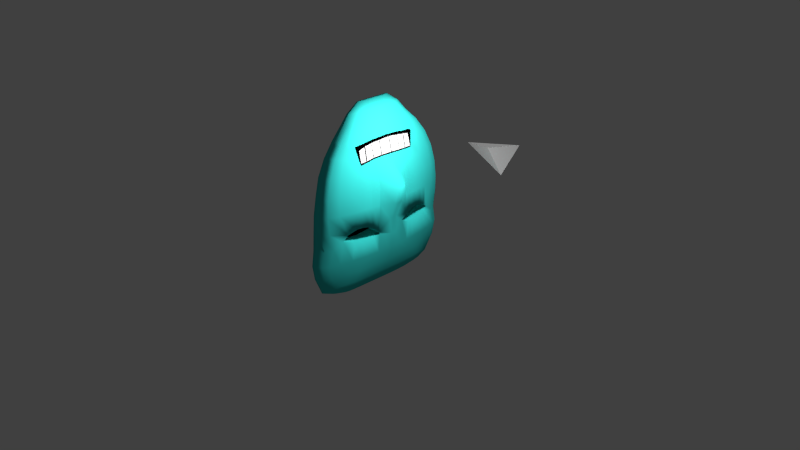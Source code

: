 # Source: mask.blend  (saved by Blender 2.69.0; exported with 4.5.12 LTS)
import bpy
from mathutils import Matrix  # noqa: F401  (used for matrix-valued properties, if any)

bpy.ops.wm.read_factory_settings(use_empty=True)
scene = bpy.context.scene
scene.name = 'Scene'

# ---- collections
col_collection_1 = bpy.data.collections.new('Collection 1'); scene.collection.children.link(col_collection_1)

# ---- materials (node trees are filled in below, after node groups)
mat_t_nder = bpy.data.materials.new('tänder')
mat_t_nder.alpha_threshold = 0.0
mat_t_nder.use_transparent_shadow = False
mat_t_nder.diffuse_color = (0.64, 0.64, 0.64, 1.0)
mat_t_nder.specular_color = (0.5, 0.5, 0.5)
mat_t_nder.roughness = 0.5
mat_t_nder.specular_intensity = 1.0
mat_t_nder.line_color = (0.0, 0.0, 0.0, 1.0)
mat_svart = bpy.data.materials.new('svart')
mat_svart.alpha_threshold = 0.0
mat_svart.use_transparent_shadow = False
mat_svart.diffuse_color = (0.0, 0.0, 0.0, 1.0)
mat_svart.specular_color = (0.5, 0.5, 0.5)
mat_svart.roughness = 0.5
mat_svart.specular_intensity = 1.0
mat_svart.line_color = (0.0, 0.0, 0.0, 1.0)
mat_hud = bpy.data.materials.new('hud')
mat_hud.alpha_threshold = 0.0
mat_hud.use_transparent_shadow = False
mat_hud.diffuse_color = (0.03795, 0.64, 0.6037, 1.0)
mat_hud.specular_color = (0.5, 0.5, 0.5)
mat_hud.roughness = 0.5
mat_hud.specular_intensity = 1.0
mat_hud.line_color = (0.0, 0.0, 0.0, 1.0)
mat_svart_none = bpy.data.materials.new('svart_NONE')
mat_svart_none.alpha_threshold = 0.0
mat_svart_none.use_transparent_shadow = False
mat_svart_none.diffuse_color = (0.0, 0.0, 0.0, 1.0)
mat_svart_none.specular_color = (0.5, 0.5, 0.5)
mat_svart_none.roughness = 0.5
mat_svart_none.specular_intensity = 1.0
mat_svart_none.line_color = (0.0, 0.0, 0.0, 1.0)
mat_teeth = bpy.data.materials.new('Teeth')
mat_teeth.alpha_threshold = 0.0
mat_teeth.use_transparent_shadow = False
mat_teeth.roughness = 0.5
mat_teeth.line_color = (0.0, 0.0, 0.0, 1.0)

# ---- material node trees

# ---- world
world_world = bpy.data.worlds.new('World'); scene.world = world_world
world_world.color = (0.05088, 0.05088, 0.05088)
world_world.use_sun_shadow = False
world_world.sun_shadow_jitter_overblur = 0.0
world_world.cycles.sampling_method = 'MANUAL'
world_world.cycles.sample_map_resolution = 256

# ---- cameras
cam_camera = bpy.data.cameras.new('Camera')
cam_camera.clip_end = 100.0
cam_camera.lens = 35.0
cam_camera.sensor_width = 32.0
cam_camera.sensor_height = 18.0
cam_camera.ortho_scale = 7.314
cam_camera.dof.focus_distance = 0.0
cam_camera.dof.aperture_fstop = 128.0

# ---- lights
light_lamp_001 = bpy.data.lights.new('Lamp.001', 'POINT')
light_lamp_001.transmission_factor = 0.0
light_lamp_001.cutoff_distance = 30.0
light_lamp_001.energy = 100.0
light_lamp_001.shadow_buffer_clip_start = 1.001
light_lamp_001.shadow_soft_size = 0.1
light_lamp_001.shadow_maximum_resolution = 0.006
light_lamp_001.use_absolute_resolution = True
light_lamp_001.cycles.use_multiple_importance_sampling = False
light_lamp = bpy.data.lights.new('Lamp', 'POINT')
light_lamp.transmission_factor = 0.0
light_lamp.cutoff_distance = 30.0
light_lamp.energy = 100.0
light_lamp.shadow_buffer_clip_start = 1.001
light_lamp.shadow_soft_size = 0.1
light_lamp.shadow_maximum_resolution = 0.006
light_lamp.use_absolute_resolution = True
light_lamp.cycles.use_multiple_importance_sampling = False

# ---- meshes
me_cone = bpy.data.meshes.new('Cone')
me_cone.from_pydata([(0.1246, 0.9508, -1.149), (0.0, 0.0, 1.0), (0.866, -0.5, -1.0), (-0.3576, 0.04316, -0.4159)], [], [(2, 1, 3), (0, 1, 2), (3, 1, 0), (0, 2, 3)])
_uv = me_cone.uv_layers.new(name='UVMap')
_uv.uv.foreach_set('vector', [0.0, 0.0, 1.0, 0.0, 1.0, 1.0, 0.0, 0.0, 1.0, 0.0, 1.0, 1.0, 0.0, 0.0, 1.0, 0.0, 1.0, 1.0, 0.0, 0.0, 1.0, 0.0, 1.0, 1.0])
me_cone.materials.append(mat_t_nder)
me_cone.use_remesh_preserve_volume = False
me_cone.use_remesh_preserve_attributes = False
me_cone.use_mirror_vertex_groups = False
me_cone.update()
me_sphere = bpy.data.meshes.new('Sphere')
me_sphere.from_pydata([(-0.0492, 0.362, -6.208e-08), (-0.04826, 0.28, -0.1951), (-0.2018, 0.2749, -0.2256), (-0.1758, 0.2879, -7e-08), (-0.04546, 0.2626, -0.3827), (-0.04543, 0.2363, -0.5556), (-0.1623, 0.233, -0.5557), (-0.146, 0.2589, -0.2872), (-0.05152, 0.201, -0.7121), (-0.03347, 0.1579, -0.8446), (-0.2293, 0.1557, -0.8475), (-0.2069, 0.1982, -0.7136), (-0.01059, 0.05544, 1.03), (-0.01988, 0.1088, 0.9582), (-0.071, 0.1072, 0.9579), (-0.03784, 0.05467, 1.03), (0.01066, 0.1088, -0.9412), (0.0581, 0.05544, -0.999), (-0.03453, 0.05467, -1.001), (-0.1616, 0.1072, -0.9445), (-0.02473, 0.157, 0.8275), (-0.0354, 0.1997, 0.6899), (-0.1374, 0.1966, 0.6833), (-0.09484, 0.1547, 0.8269), (-0.04085, 0.2392, 0.4941), (-0.04922, 0.2757, 0.3679), (-0.1713, 0.2606, 0.3661), (-0.1494, 0.2356, 0.4863), (-0.04826, 0.4179, 0.1951), (-0.1724, 0.2909, 0.1951), (-0.3191, 0.1512, -0.8483), (-0.265, 0.1041, -0.9463), (-0.3685, 0.101, -0.9481), (-0.4089, 0.1467, -0.8491), (-0.1054, 0.1041, 0.9572), (-0.146, 0.1502, 0.8256), (-0.1971, 0.1457, 0.8243), (-0.1397, 0.101, 0.9566), (-0.2487, 0.2528, 0.3661), (-0.2553, 0.2669, 0.1951), (-0.3381, 0.2589, 0.1951), (-0.3261, 0.245, 0.3661), (-0.2603, 0.2721, -8.039e-08), (-0.2613, 0.2669, -0.1967), (-0.3392, 0.2589, -0.1787), (-0.3448, 0.264, -9.192e-08), (-0.2448, 0.2514, -0.3385), (-0.243, 0.2262, -0.5558), (-0.3237, 0.2195, -0.5558), (-0.3185, 0.2439, -0.3527), (-0.2862, 0.1924, -0.7142), (-0.3655, 0.1867, -0.7148), (-0.05603, 0.05309, 1.03), (-0.07421, 0.0515, 1.03), (-0.1006, 0.05309, -1.002), (-0.1668, 0.0515, -1.004), (-0.2352, 0.1902, 0.668), (-0.3161, 0.1837, 0.6612), (-0.2345, 0.228, 0.482), (-0.3112, 0.2204, 0.4768), (0.3136, 0.2589, -0.2082), (0.3889, 0.2544, -0.1924), (0.3889, 0.07568, -0.1924), (0.3136, 0.08022, -0.2082), (-0.4593, 0.1393, -0.8481), (-0.427, 0.09597, -0.9482), (-0.4856, 0.09092, -0.9484), (-0.5096, 0.132, -0.8471), (-0.1703, 0.09597, 0.9553), (-0.2423, 0.1383, 0.8215), (-0.2875, 0.1309, 0.8187), (-0.201, 0.09092, 0.9541), (-0.3286, 0.2062, 0.5106), (-0.3263, 0.2088, 0.4989), (-0.4129, 0.1971, 0.5342), (-0.412, 0.1948, 0.5451), (-0.3824, 0.2322, 0.3783), (-0.4145, 0.246, 0.1951), (-0.4909, 0.233, 0.1951), (-0.4386, 0.2195, 0.3905), (-0.4226, 0.2508, -1.017e-07), (-0.4145, 0.246, -0.1891), (-0.4849, 0.233, -0.2169), (-0.5005, 0.2376, -1.114e-07), (-0.3916, 0.2317, -0.3516), (-0.4044, 0.2085, -0.5557), (-0.485, 0.1975, -0.5556), (-0.4555, 0.2195, -0.3434), (-0.4252, 0.1773, -0.7133), (-0.4849, 0.168, -0.7119), (-0.09098, 0.04892, 1.03), (-0.1077, 0.04635, 1.03), (-0.2252, 0.04892, -1.005), (-0.2836, 0.04635, -1.006), (-0.351, 0.1748, 0.6494), (-0.4001, 0.1658, 0.6809), (0.1684, 0.2589, -0.3369), (0.1855, 0.2749, -0.3031), (0.1855, 0.09617, -0.3031), (0.1684, 0.08022, -0.3369), (-0.5439, 0.07732, -0.9475), (-0.5733, 0.1122, -0.8535), (-0.3419, 0.1122, 0.8261), (-0.2497, 0.07732, 0.9493), (-0.5264, 0.168, 0.5567), (-0.5204, 0.1661, 0.5678), (-0.6248, 0.1982, 0.1951), (-0.5885, 0.1867, 0.3827), (-0.5593, 0.1982, -0.2824), (-0.637, 0.202, -1.267e-07), (-0.6278, 0.168, -0.5556), (-0.5285, 0.1867, -0.314), (-0.5932, 0.1429, -0.7079), (-0.1374, 0.03942, 1.03), (-0.3734, 0.03942, -1.008), (-0.446, 0.1429, 0.7059), (0.479, 0.2195, -0.3412), (0.3858, 0.2396, -0.3603), (0.3858, 0.06092, -0.3603), (0.479, 0.04081, -0.3412), (-0.583, 0.06075, -0.9546), (-0.6221, 0.08819, -0.8787), (-0.3749, 0.08819, 0.8311), (-0.2848, 0.06075, 0.9441), (-0.6095, 0.132, 0.5556), (-0.6016, 0.1305, 0.5668), (-0.73, 0.1557, 0.1951), (-0.6849, 0.1467, 0.3827), (-0.7347, 0.1557, -0.1951), (-0.7467, 0.1587, -1.367e-07), (-0.7337, 0.132, -0.5556), (-0.6921, 0.1467, -0.3827), (-0.7024, 0.1122, -0.7207), (-0.1617, 0.03097, 1.03), (-0.4345, 0.03097, -1.009), (-0.5032, 0.1122, 0.7071), (-0.6065, 0.04184, -0.9636), (-0.6712, 0.06075, -0.9101), (-0.3963, 0.06075, 0.8315), (-0.3093, 0.04184, 0.9395), (-0.6353, 0.09092, 0.5556), (-0.6269, 0.0899, 0.5668), (-0.7672, 0.1072, 0.1951), (-0.718, 0.101, 0.3827), (-0.7931, 0.1072, -0.1951), (-0.7947, 0.1093, -1.365e-07), (-0.8035, 0.09092, -0.5556), (-0.769, 0.101, -0.3827), (-0.7783, 0.07732, -0.7228), (-0.1794, 0.02133, 1.03), (-0.4718, 0.02133, -1.009), (-0.523, 0.07732, 0.7071), (-0.6191, 0.02133, -0.9699), (-0.7076, 0.03097, -0.9313), (-0.4109, 0.03097, 0.8315), (-0.3241, 0.02133, 0.9369), (-0.6383, 0.04635, 0.5556), (-0.6301, 0.04583, 0.5668), (-0.7673, 0.05467, 0.1951), (-0.721, 0.0515, 0.3827), (-0.8123, 0.05467, -0.1951), (-0.8016, 0.05574, -1.294e-07), (-0.8434, 0.04635, -0.5556), (-0.8158, 0.0515, -0.3827), (-0.8185, 0.03942, -0.718), (-0.19, 0.01088, 1.03), (-0.4912, 0.01087, -1.009), (-0.5282, 0.03942, 0.7071), (-0.6231, -2.409e-07, -0.9721), (-0.721, -2.505e-07, -0.9377), (-0.4196, 6.219e-08, 0.8315), (-0.3312, 9.124e-08, 0.9354), (-0.6368, -1.226e-08, 0.5556), (-0.6287, -9.346e-09, 0.5668), (-0.7628, -8.572e-08, 0.1951), (-0.7188, -5.075e-08, 0.3827), (-0.8163, -1.527e-07, -0.1951), (-0.7996, -1.207e-07, -1.207e-07), (-0.8567, -2.133e-07, -0.5556), (-0.8304, -1.832e-07, -0.3827), (-0.8311, -2.336e-07, -0.7161), (-0.1936, 1.262e-07, 1.03), (-0.4972, -2.274e-07, -1.009), (-0.5284, 2.699e-08, 0.7071), (0.09411, 0.05574, -0.9983), (0.1019, 0.05567, -0.9983), (0.2051, 0.05467, -0.9978), (0.2466, 0.05309, -0.9989), (0.288, 0.0515, -0.9999), (0.2997, 0.0506, -1.0), (0.3549, 0.04635, -1.002), (0.4097, 0.03942, -1.004), (0.4506, 0.03097, -1.005), (0.4778, 0.02133, -1.005), (0.4929, 0.01087, -1.005), (0.4973, -7.669e-08, -1.005), (0.06023, 0.05546, -0.9989), (-0.03889, 0.05458, 1.03), (-0.05454, 0.05322, 1.03), (0.1936, 1.847e-07, 1.03), (0.19, 0.01088, 1.03), (0.1794, 0.02133, 1.03), (0.1617, 0.03097, 1.03), (0.1374, 0.03942, 1.03), (0.1077, 0.04635, 1.03), (0.08009, 0.0506, 1.03), (0.07421, 0.0515, 1.03), (0.05865, 0.05286, 1.03), (0.05603, 0.05309, 1.03), (0.03909, 0.05456, 1.03), (0.03784, 0.05467, 1.03), (0.002647, 0.05567, 1.03), (-1.639e-07, 0.05574, 1.03), (-0.009966, 0.05546, 1.03), (-0.5465, 2.044e-08, 0.6818), (0.5466, 1.855e-07, 0.6818), (0.5285, 1.866e-07, 0.7071), (0.4191, 1.888e-07, 0.8315), (0.3308, 1.912e-07, 0.9355), (0.7531, -2.417e-08, -0.9132), (0.6303, -5.013e-08, -0.9623), (0.6263, 0.02133, -0.961), (0.7376, 0.03097, -0.9083), (0.4119, 0.03097, 0.8315), (0.3232, 0.02133, 0.9371), (0.6287, 1.805e-07, 0.5668), (0.6367, 1.8e-07, 0.5556), (0.6383, 0.04635, 0.5556), (0.6301, 0.04583, 0.5668), (0.7187, 1.663e-07, 0.3827), (0.7627, 1.446e-07, 0.1951), (0.7672, 0.05467, 0.1951), (0.7209, 0.0515, 0.3827), (0.7995, 1.207e-07, 1.207e-07), (0.8162, 9.378e-08, -0.1951), (0.8122, 0.05467, -0.1951), (0.8015, 0.05574, 1.126e-07), (0.8303, 6.76e-08, -0.3827), (0.8567, 4.547e-08, -0.5556), (0.8434, 0.04635, -0.5556), (0.8158, 0.0515, -0.3827), (0.8338, 1.81e-08, -0.7139), (0.8218, 0.03942, -0.7155), (0.5283, 0.03942, 0.7071), (0.6121, 0.04184, -0.9567), (0.6942, 0.06075, -0.8922), (0.3986, 0.06075, 0.8315), (0.3085, 0.04184, 0.9397), (0.6352, 0.09092, 0.5556), (0.6269, 0.08991, 0.5668), (0.7672, 0.1072, 0.1951), (0.7179, 0.101, 0.3827), (0.7931, 0.1072, -0.1951), (0.7946, 0.1093, 1.035e-07), (0.8035, 0.09092, -0.5556), (0.769, 0.101, -0.3827), (0.7832, 0.07732, -0.7193), (0.5231, 0.07732, 0.7071), (0.5861, 0.06075, -0.9505), (0.635, 0.08819, -0.8689), (0.3788, 0.08819, 0.8312), (0.2848, 0.06075, 0.9441), (0.6095, 0.132, 0.5556), (0.6016, 0.1305, 0.5668), (0.73, 0.1557, 0.1951), (0.6849, 0.1467, 0.3827), (0.7347, 0.1557, -0.1951), (0.7467, 0.1587, 8.877e-08), (0.7337, 0.132, -0.5556), (0.6921, 0.1467, -0.3827), (0.7069, 0.1122, -0.718), (0.5029, 0.1122, 0.7071), (0.5452, 0.07732, -0.9452), (0.578, 0.1122, -0.8505), (0.3491, 0.112, 0.8265), (0.2497, 0.07732, 0.9493), (0.5297, 0.168, 0.5555), (0.5244, 0.1661, 0.5666), (0.6248, 0.1982, 0.1951), (0.5885, 0.1867, 0.3827), (0.5337, 0.1982, -0.2442), (0.637, 0.202, 6.568e-08), (0.6278, 0.168, -0.5556), (0.5934, 0.1867, -0.3041), (0.5935, 0.1429, -0.7078), (0.4584, 0.1427, 0.7056), (0.4882, 0.09092, -0.9459), (0.5121, 0.132, -0.8456), (0.2998, 0.1307, 0.8204), (0.201, 0.09092, 0.9541), (0.4457, 0.1969, 0.5233), (0.4451, 0.1946, 0.5353), (0.4909, 0.233, 0.1951), (0.4642, 0.2195, 0.3795), (0.4413, 0.233, -0.1995), (0.5005, 0.2376, 3.97e-08), (0.485, 0.1975, -0.5556), (0.4866, 0.168, -0.7115), (0.4367, 0.1654, 0.6843), (0.3152, 0.2439, -0.3631), (0.2437, 0.2514, -0.35), (0.2437, 0.07271, -0.35), (0.3152, 0.0652, -0.363), (0.4306, 0.1441, -0.8472), (0.4107, 0.09925, -0.945), (0.3942, 0.101, -0.9448), (0.4132, 0.1467, -0.8475), (0.1504, 0.09925, 0.9561), (0.2208, 0.1433, 0.8243), (0.2039, 0.1459, 0.8251), (0.1397, 0.101, 0.9566), (0.3587, 0.2406, 0.3636), (0.3649, 0.2544, 0.1951), (0.3381, 0.2589, 0.1951), (0.3363, 0.2451, 0.3602), (0.3721, 0.2593, 1.702e-08), (0.3448, 0.264, 1.22e-08), (0.3526, 0.2156, -0.5558), (0.3244, 0.2195, -0.5558), (0.3895, 0.1834, -0.7138), (0.3688, 0.1867, -0.7142), (0.3936, 0.1805, 0.6616), (0.3845, 0.1837, 0.6567), (0.3589, 0.2163, 0.4772), (0.3513, 0.2204, 0.4612), (0.3386, 0.1512, -0.8463), (0.3292, 0.1041, -0.9428), (0.2643, 0.1072, -0.9409), (0.264, 0.1557, -0.845), (0.07335, 0.107, 0.9578), (0.106, 0.1545, 0.8266), (0.1026, 0.1548, 0.8266), (0.071, 0.1072, 0.9579), (0.1751, 0.2602, 0.3687), (0.1781, 0.2892, 0.1951), (0.1724, 0.2909, 0.1951), (0.1694, 0.2607, 0.369), (0.1815, 0.2868, -1.589e-08), (0.1891, 0.2743, -0.2995), (0.1758, 0.2879, -1.693e-08), (0.2437, 0.2262, -0.5558), (0.163, 0.233, -0.5558), (0.2899, 0.1924, -0.7138), (0.211, 0.1982, -0.7133), (0.1907, 0.1962, 0.6827), (0.1839, 0.1966, 0.6836), (0.2002, 0.235, 0.4914), (0.1945, 0.2356, 0.4926), (0.05817, 0.1585, -0.8436), (0.09069, 0.1092, -0.94), (0.07764, 0.1093, -0.94), (0.04269, 0.1587, -0.8435), (0.004966, 0.1092, 0.9583), (0.009532, 0.1576, 0.8277), (0.002536, 0.1578, 0.8278), (-1.612e-07, 0.1093, 0.9584), (0.06248, 0.2795, 0.3686), (0.03911, 0.4198, 0.1951), (-9.46e-08, 0.4314, 0.1951), (-0.001742, 0.281, 0.3686), (0.04467, 0.364, -4.821e-08), (0.04223, 0.282, -0.2026), (-1.321e-08, 0.2826, -0.1951), (-5.582e-08, 0.3697, -5.582e-08), (0.01178, 0.2636, -0.3795), (0.0114, 0.2373, -0.5556), (4.802e-08, 0.2376, -0.5556), (1.792e-08, 0.264, -0.3827), (0.02302, 0.2018, -0.7116), (0.00888, 0.202, -0.7115), (0.01853, 0.2006, 0.6916), (0.0061, 0.2009, 0.6922), (0.1012, 0.2403, 0.4965), (0.09423, 0.2407, 0.4968), (0.4703, 0.1469, 0.6805), (0.4382, 0.1707, 0.6574), (0.5207, 0.1155, 0.6818), (0.5418, 0.07959, 0.6818), (0.5467, 0.04057, 0.6818), (-0.5466, 0.04057, 0.6818), (-0.5417, 0.07959, 0.6818), (-0.5209, 0.1155, 0.6818), (-0.4594, 0.1471, 0.681), (-0.4022, 0.1711, 0.6565), (-0.353, 0.1805, 0.6296), (0.4413, 0.05433, -0.1995), (-0.2485, 0.2688, 0.1951), (-0.2533, 0.2734, -7.953e-08), (-0.2276, 0.2286, 0.4824), (-0.2423, 0.2535, 0.3661), (-0.1418, 0.1506, 0.8257), (-0.2272, 0.1907, 0.6692), (-0.1025, 0.1044, 0.9573), (-0.2564, 0.2675, -0.1991), (-0.0464, 0.276, 0.3679), (-0.0454, 0.4193, 0.1951), (-0.0187, 0.1088, 0.9582), (-0.02311, 0.157, 0.8275), (-0.02895, 0.1579, -0.8445), (0.01463, 0.1088, -0.9412), (-0.04273, 0.2364, -0.5556), (-0.04794, 0.201, -0.712), (-0.0454, 0.2802, -0.1951), (-0.04276, 0.2626, -0.3827), (-0.04629, 0.3628, -6.177e-08), (-0.03284, 0.2393, 0.4943), (-0.03294, 0.1998, 0.6901), (0.2497, 0.2657, -0.2451), (0.2497, 0.08705, -0.2451), (0.2672, 0.2657, 0.1951), (0.2724, 0.2709, 2.253e-10), (0.2603, 0.2721, -1.789e-09), (0.2553, 0.2669, 0.1951), (0.2886, 0.2269, 0.4734), (0.2649, 0.2518, 0.364), (0.2529, 0.2529, 0.3646), (0.2781, 0.228, 0.4755), (0.1606, 0.1497, 0.8258), (0.2986, 0.1892, 0.6682), (0.2842, 0.1902, 0.6702), (0.1532, 0.1504, 0.8259), (0.1103, 0.1037, 0.9571), (0.1054, 0.1041, 0.9572), (0.2389, 0.2669, -0.2513), (0.5934, 0.007977, -0.3041), (0.3672, 0.2137, 0.5027), (0.3916, 0.1865, 0.6332), (0.2389, 0.0882, -0.2513), (0.1891, 0.09562, -0.2995), (0.5337, 0.01947, -0.2442), (-0.4555, 0.03741, -0.3434), (-0.3916, 0.04961, -0.3516), (-0.3392, 0.07683, -0.1787), (-0.4145, 0.06388, -0.1891), (-0.3185, 0.06181, -0.3527), (-0.2448, 0.06932, -0.3385), (-0.2052, 0.2744, -0.224), (-0.2018, 0.09278, -0.2256), (-0.2052, 0.09232, -0.224), (-0.5285, 0.004585, -0.314), (-0.4849, 0.05093, -0.2169), (-0.5593, 0.01608, -0.2824), (-0.146, 0.07683, -0.2872), (-0.2613, 0.0848, -0.1967), (-0.2564, 0.08546, -0.1991), (-0.07297, 0.1071, 0.9578), (-0.09777, 0.1545, 0.8268), (-0.1758, 0.2602, 0.3661), (-0.1771, 0.2895, 0.1951), (-0.1806, 0.287, -7.06e-08), (-0.143, 0.1962, 0.6824), (-0.1542, 0.2351, 0.4861), (-0.2351, 0.1965, 0.637), (-0.2346, 0.2252, 0.4959), (-0.3106, 0.2177, 0.4899), (-0.3038, 0.1899, 0.6235), (-0.03254, 0.2063, 0.6648), (-0.04011, 0.2363, 0.5094), (-0.148, 0.2327, 0.5011), (-0.1344, 0.2031, 0.6523), (-0.1402, 0.2027, 0.6514), (-0.153, 0.2322, 0.5008), (-0.2275, 0.2258, 0.4963), (-0.2269, 0.197, 0.6382), (0.09545, 0.2076, 0.6595), (0.09434, 0.2377, 0.5113), (-0.03214, 0.2364, 0.5095), (-0.02495, 0.2064, 0.6645), (0.199, 0.2031, 0.6517), (0.1949, 0.2327, 0.5068), (0.1014, 0.2374, 0.511), (0.1027, 0.2073, 0.659), (0.2737, 0.1965, 0.6358), (0.2777, 0.2252, 0.4898), (0.2006, 0.2321, 0.5056), (0.2041, 0.2026, 0.6506), (0.3474, 0.1899, 0.6085), (0.3484, 0.2177, 0.4821), (0.2879, 0.2241, 0.4887), (0.2843, 0.1955, 0.6319)], [], [(0, 1, 2, 3), (4, 5, 6, 7), (8, 9, 10, 11), (12, 13, 14, 15), (16, 17, 18, 19), (20, 21, 22, 23), (24, 25, 26, 27), (28, 0, 3, 29), (1, 4, 7, 2), (5, 8, 11, 6), (9, 16, 19, 10), (13, 20, 23, 14), (25, 28, 29, 26), (30, 31, 32, 33), (34, 35, 36, 37), (38, 39, 40, 41), (42, 43, 44, 45), (46, 47, 48, 49), (50, 30, 33, 51), (52, 34, 37, 53), (31, 54, 55, 32), (35, 56, 57, 36), (58, 38, 41, 59), (39, 42, 45, 40), (60, 61, 62, 63), (47, 50, 51, 48), (64, 65, 66, 67), (68, 69, 70, 71), (72, 73, 74, 75), (76, 77, 78, 79), (80, 81, 82, 83), (84, 85, 86, 87), (88, 64, 67, 89), (90, 68, 71, 91), (65, 92, 93, 66), (69, 94, 95, 70), (73, 76, 79, 74), (77, 80, 83, 78), (96, 97, 98, 99), (85, 88, 89, 86), (67, 66, 100, 101), (71, 70, 102, 103), (75, 74, 104, 105), (79, 78, 106, 107), (83, 82, 108, 109), (87, 86, 110, 111), (89, 67, 101, 112), (91, 71, 103, 113), (66, 93, 114, 100), (70, 95, 115, 102), (74, 79, 107, 104), (78, 83, 109, 106), (116, 117, 118, 119), (86, 89, 112, 110), (101, 100, 120, 121), (103, 102, 122, 123), (105, 104, 124, 125), (107, 106, 126, 127), (109, 108, 128, 129), (111, 110, 130, 131), (112, 101, 121, 132), (113, 103, 123, 133), (100, 114, 134, 120), (102, 115, 135, 122), (104, 107, 127, 124), (106, 109, 129, 126), (108, 111, 131, 128), (110, 112, 132, 130), (121, 120, 136, 137), (123, 122, 138, 139), (125, 124, 140, 141), (127, 126, 142, 143), (129, 128, 144, 145), (131, 130, 146, 147), (132, 121, 137, 148), (133, 123, 139, 149), (120, 134, 150, 136), (122, 135, 151, 138), (124, 127, 143, 140), (126, 129, 145, 142), (128, 131, 147, 144), (130, 132, 148, 146), (137, 136, 152, 153), (139, 138, 154, 155), (141, 140, 156, 157), (143, 142, 158, 159), (145, 144, 160, 161), (147, 146, 162, 163), (148, 137, 153, 164), (149, 139, 155, 165), (136, 150, 166, 152), (138, 151, 167, 154), (140, 143, 159, 156), (142, 145, 161, 158), (144, 147, 163, 160), (146, 148, 164, 162), (153, 152, 168, 169), (155, 154, 170, 171), (157, 156, 172, 173), (159, 158, 174, 175), (161, 160, 176, 177), (163, 162, 178, 179), (164, 153, 169, 180), (165, 155, 171, 181), (152, 166, 182, 168), (154, 167, 183, 170), (156, 159, 175, 172), (158, 161, 177, 174), (160, 163, 179, 176), (162, 164, 180, 178), (184, 185, 186, 187, 188, 189, 190, 191, 192, 193, 194, 195, 182, 166, 150, 134, 114, 93, 92, 55, 54, 18, 17, 196), (15, 197, 198, 52, 53, 90, 91, 113, 133, 149, 165, 181, 199, 200, 201, 202, 203, 204, 205, 206, 207, 208, 209, 210, 211, 212, 213, 12), (214, 215, 216, 217, 218, 199, 181, 171, 170, 183), (219, 220, 221, 222), (218, 217, 223, 224), (225, 226, 227, 228), (229, 230, 231, 232), (233, 234, 235, 236), (237, 238, 239, 240), (241, 219, 222, 242), (199, 218, 224, 200), (220, 195, 194, 221), (217, 216, 243, 223), (226, 229, 232, 227), (230, 233, 236, 231), (234, 237, 240, 235), (238, 241, 242, 239), (222, 221, 244, 245), (224, 223, 246, 247), (228, 227, 248, 249), (232, 231, 250, 251), (236, 235, 252, 253), (240, 239, 254, 255), (242, 222, 245, 256), (200, 224, 247, 201), (221, 194, 193, 244), (223, 243, 257, 246), (227, 232, 251, 248), (231, 236, 253, 250), (235, 240, 255, 252), (239, 242, 256, 254), (245, 244, 258, 259), (247, 246, 260, 261), (249, 248, 262, 263), (251, 250, 264, 265), (253, 252, 266, 267), (255, 254, 268, 269), (256, 245, 259, 270), (201, 247, 261, 202), (244, 193, 192, 258), (246, 257, 271, 260), (248, 251, 265, 262), (250, 253, 267, 264), (252, 255, 269, 266), (254, 256, 270, 268), (259, 258, 272, 273), (261, 260, 274, 275), (263, 262, 276, 277), (265, 264, 278, 279), (267, 266, 280, 281), (269, 268, 282, 283), (270, 259, 273, 284), (202, 261, 275, 203), (258, 192, 191, 272), (260, 271, 285, 274), (262, 265, 279, 276), (264, 267, 281, 278), (266, 269, 283, 280), (268, 270, 284, 282), (273, 272, 286, 287), (275, 274, 288, 289), (277, 276, 290, 291), (279, 278, 292, 293), (281, 280, 294, 295), (283, 282, 296, 116), (284, 273, 287, 297), (203, 275, 289, 204), (272, 191, 190, 286), (274, 285, 298, 288), (276, 279, 293, 290), (278, 281, 295, 292), (299, 300, 301, 302), (282, 284, 297, 296), (303, 304, 305, 306), (307, 308, 309, 310), (311, 312, 313, 314), (315, 61, 60, 316), (117, 317, 318, 299), (319, 303, 306, 320), (205, 307, 310, 206), (304, 189, 188, 305), (308, 321, 322, 309), (323, 311, 314, 324), (312, 315, 316, 313), (300, 96, 99, 301), (317, 319, 320, 318), (325, 326, 327, 328), (329, 330, 331, 332), (333, 334, 335, 336), (337, 338, 97, 339), (300, 340, 341, 96), (342, 325, 328, 343), (209, 329, 332, 210), (326, 187, 186, 327), (330, 344, 345, 331), (346, 333, 336, 347), (334, 337, 339, 335), (117, 299, 302, 118), (340, 342, 343, 341), (348, 349, 350, 351), (352, 353, 354, 355), (356, 357, 358, 359), (360, 361, 362, 363), (364, 365, 366, 367), (368, 348, 351, 369), (211, 352, 355, 212), (349, 185, 184, 350), (353, 370, 371, 354), (372, 356, 359, 373), (357, 360, 363, 358), (361, 364, 367, 362), (365, 368, 369, 366), (285, 374, 375, 298), (271, 376, 374, 285), (257, 377, 376, 271), (243, 378, 377, 257), (216, 215, 378, 243), (173, 225, 215, 214), (167, 379, 214, 183), (151, 380, 379, 167), (135, 381, 380, 151), (115, 382, 381, 135), (95, 383, 382, 115), (94, 384, 383, 95), (6, 11, 50, 47), (61, 294, 385, 62), (386, 387, 42, 39), (388, 389, 38, 58), (390, 391, 56, 35), (19, 18, 54, 31), (198, 392, 34, 52), (11, 10, 30, 50), (7, 6, 47, 46), (387, 393, 43, 42), (389, 386, 39, 38), (392, 390, 35, 34), (10, 19, 31, 30), (394, 395, 28, 25), (396, 397, 20, 13), (398, 399, 16, 9), (400, 401, 8, 5), (402, 403, 4, 1), (395, 404, 0, 28), (405, 394, 25, 24), (397, 406, 21, 20), (399, 196, 17, 16), (213, 396, 13, 12), (401, 398, 9, 8), (403, 400, 5, 4), (404, 402, 1, 0), (318, 320, 342, 340), (407, 60, 63, 408), (409, 410, 411, 412), (413, 414, 415, 416), (417, 418, 419, 420), (305, 188, 187, 326), (207, 421, 422, 208), (320, 306, 325, 342), (299, 318, 340, 300), (410, 407, 423, 411), (414, 409, 412, 415), (421, 417, 420, 422), (306, 305, 326, 325), (48, 51, 88, 85), (283, 116, 119, 424), (40, 45, 80, 77), (59, 41, 76, 73), (36, 57, 94, 69), (32, 55, 92, 65), (53, 37, 68, 90), (51, 33, 64, 88), (49, 48, 85, 84), (45, 44, 81, 80), (41, 40, 77, 76), (37, 36, 69, 68), (33, 32, 65, 64), (374, 277, 291, 375), (376, 263, 277, 374), (377, 249, 263, 376), (378, 228, 249, 377), (215, 225, 228, 378), (379, 157, 173, 214), (380, 141, 157, 379), (381, 125, 141, 380), (382, 105, 125, 381), (383, 75, 105, 382), (384, 72, 75, 383), (375, 291, 425, 426), (298, 375, 426, 321), (296, 297, 319, 317), (338, 423, 427, 428), (292, 295, 315, 312), (290, 293, 311, 323), (288, 298, 321, 308), (286, 190, 189, 304), (204, 289, 307, 205), (297, 287, 303, 319), (116, 296, 317, 117), (295, 294, 61, 315), (293, 292, 312, 311), (291, 290, 323, 425), (289, 288, 308, 307), (287, 286, 304, 303), (294, 280, 429, 385), (280, 283, 424, 429), (84, 87, 430, 431), (81, 44, 432, 433), (46, 49, 434, 435), (436, 2, 437, 438), (87, 111, 439, 430), (108, 82, 440, 441), (111, 108, 441, 439), (49, 84, 431, 434), (82, 81, 433, 440), (7, 46, 435, 442), (44, 43, 443, 432), (2, 7, 442, 437), (43, 393, 444, 443), (445, 446, 390, 392), (447, 448, 386, 389), (449, 436, 393, 387), (197, 445, 392, 198), (446, 450, 391, 390), (451, 447, 389, 388), (448, 449, 387, 386), (29, 3, 449, 448), (27, 26, 447, 451), (23, 22, 450, 446), (15, 14, 445, 197), (3, 2, 436, 449), (26, 29, 448, 447), (14, 23, 446, 445), (393, 436, 438, 444), (363, 362, 402, 404), (367, 366, 400, 403), (369, 351, 398, 401), (212, 355, 396, 213), (350, 184, 196, 399), (354, 371, 406, 397), (373, 359, 394, 405), (358, 363, 404, 395), (362, 367, 403, 402), (366, 369, 401, 400), (351, 350, 399, 398), (355, 354, 397, 396), (359, 358, 395, 394), (341, 343, 368, 365), (97, 96, 364, 361), (335, 339, 360, 357), (347, 336, 356, 372), (331, 345, 370, 353), (327, 186, 185, 349), (210, 332, 352, 211), (343, 328, 348, 368), (96, 341, 365, 364), (339, 97, 361, 360), (336, 335, 357, 356), (332, 331, 353, 352), (328, 327, 349, 348), (97, 338, 428, 98), (412, 411, 337, 334), (416, 415, 333, 346), (420, 419, 344, 330), (208, 422, 329, 209), (411, 423, 338, 337), (415, 412, 334, 333), (422, 420, 330, 329), (310, 309, 417, 421), (314, 313, 409, 414), (316, 60, 407, 410), (206, 310, 421, 207), (309, 322, 418, 417), (324, 314, 414, 413), (313, 316, 410, 409), (423, 407, 408, 427), (452, 453, 454, 455), (456, 457, 458, 459), (460, 461, 462, 463), (464, 465, 466, 467), (468, 469, 470, 471), (472, 473, 474, 475), (476, 477, 478, 479), (168, 182, 195, 220, 219, 241, 238, 237, 234, 233, 230, 229, 226, 225, 173, 172, 175, 174, 177, 176, 179, 178, 180, 169), (457, 24, 27, 458), (453, 58, 59, 454), (425, 323, 324, 477), (474, 346, 347, 469), (470, 372, 373, 465), (370, 471, 464, 371), (344, 475, 468, 345), (321, 426, 476, 322), (56, 452, 455, 57), (21, 456, 459, 22), (391, 463, 452, 56), (462, 388, 58, 453), (406, 467, 456, 21), (466, 405, 24, 457), (418, 479, 472, 419), (478, 413, 416, 473), (57, 455, 384, 94), (454, 59, 73, 72), (455, 454, 72, 384), (479, 478, 473, 472), (467, 466, 457, 456), (463, 462, 453, 452), (471, 470, 465, 464), (475, 474, 469, 468), (426, 425, 477, 476), (461, 451, 388, 462), (450, 460, 463, 391), (22, 459, 460, 450), (458, 27, 451, 461), (459, 458, 461, 460), (465, 373, 405, 466), (371, 464, 467, 406), (345, 468, 471, 370), (469, 347, 372, 470), (419, 472, 475, 344), (473, 416, 346, 474), (477, 324, 413, 478), (322, 476, 479, 418)])
me_sphere.polygons.foreach_set('use_smooth', [True] * 431)
me_sphere.polygons.foreach_set('material_index', [1, 1, 1, 1, 1, 1, 1, 1, 1, 1, 1, 1, 1, 1, 1, 1, 1, 1, 1, 1, 1, 1, 1, 1, 1, 1, 1, 1, 1, 1, 1, 1, 1, 1, 1, 1, 1, 1, 1, 1, 1, 1, 1, 1, 1, 1, 1, 1, 1, 1, 1, 1, 1, 1, 1, 1, 1, 1, 1, 1, 1, 1, 1, 1, 1, 1, 1, 1, 1, 1, 1, 1, 1, 1, 1, 1, 1, 1, 1, 1, 1, 1, 1, 1, 1, 1, 1, 1, 1, 1, 1, 1, 1, 1, 1, 1, 1, 1, 1, 1, 1, 1, 1, 1, 1, 1, 1, 1, 1, 1, 1, 1, 1, 1, 1, 1, 1, 1, 1, 1, 1, 1, 1, 1, 1, 1, 1, 1, 1, 1, 1, 1, 1, 1, 1, 1, 1, 1, 1, 1, 1, 1, 1, 1, 1, 1, 1, 1, 1, 1, 1, 1, 1, 1, 1, 1, 1, 1, 1, 1, 1, 1, 1, 1, 1, 1, 1, 1, 1, 1, 1, 1, 1, 1, 1, 1, 1, 1, 1, 1, 1, 1, 1, 1, 1, 1, 1, 1, 1, 1, 1, 1, 1, 1, 1, 1, 1, 1, 1, 1, 1, 1, 1, 1, 1, 1, 1, 1, 1, 1, 1, 1, 1, 1, 1, 1, 1, 1, 1, 1, 1, 1, 1, 1, 1, 1, 1, 1, 1, 1, 1, 1, 1, 1, 1, 1, 1, 1, 1, 1, 1, 1, 1, 1, 1, 1, 1, 1, 1, 1, 1, 1, 1, 1, 1, 1, 1, 1, 1, 1, 1, 1, 1, 1, 1, 1, 1, 1, 1, 1, 1, 1, 1, 1, 1, 1, 1, 1, 1, 1, 1, 1, 1, 1, 1, 1, 1, 1, 1, 1, 1, 1, 1, 1, 1, 1, 1, 1, 1, 1, 1, 1, 1, 1, 1, 1, 1, 1, 1, 1, 1, 1, 1, 1, 1, 1, 1, 1, 1, 1, 1, 1, 1, 1, 1, 1, 1, 1, 1, 1, 1, 1, 1, 1, 1, 1, 1, 1, 1, 1, 1, 1, 1, 1, 1, 1, 1, 1, 1, 1, 1, 1, 1, 1, 1, 1, 1, 1, 1, 1, 1, 1, 1, 1, 1, 1, 1, 1, 1, 1, 1, 1, 1, 1, 1, 1, 1, 1, 1, 1, 1, 1, 1, 1, 1, 2, 2, 2, 2, 2, 2, 2, 0, 3, 3, 3, 3, 3, 3, 3, 3, 3, 3, 3, 3, 3, 3, 3, 3, 3, 3, 3, 3, 3, 3, 3, 3, 3, 3, 3, 3, 3, 3, 3, 3, 3, 3, 3, 3, 3, 3])
_k = set([(62, 63), (62, 385), (63, 408), (98, 99), (98, 428), (99, 301), (118, 119), (118, 302), (119, 424), (301, 302), (385, 429), (408, 427), (424, 429), (427, 428), (430, 431), (430, 439), (431, 434), (432, 433), (432, 443), (433, 440), (434, 435), (435, 442), (437, 438), (437, 442), (438, 444), (439, 441), (440, 441), (443, 444)])
me_sphere.attributes.new('sharp_edge', 'BOOLEAN', 'EDGE').data.foreach_set('value', [ (min(e.vertices), max(e.vertices)) in _k for e in me_sphere.edges])
_uv = me_sphere.uv_layers.new(name='UVMap')
_uv.uv.foreach_set('vector', [2.565, 0.5075, 2.166, 0.5075, 2.166, 0.9071, 2.565, 0.9071, 0.4925, 2.98, 0.4925, 2.58, 0.3002, 2.58, 0.3002, 2.98, 0.07795, 1.337, -0.3217, 1.337, -0.3217, 1.736, 0.07795, 1.736, 1.944, 0.4925, 1.944, 0.09289, 1.855, 0.09289, 1.855, 0.4925, 0.2852, 2.98, 0.2852, 2.58, 0.09289, 2.58, 0.09289, 2.98, 0.9071, 2.98, 0.9071, 2.58, 0.7148, 2.58, 0.7148, 2.98, 0.6998, 2.98, 0.6998, 2.58, 0.5075, 2.58, 0.5075, 2.98, 3.395, 0.09289, 2.995, 0.09289, 2.995, 0.9071, 3.395, 0.9071, -0.3366, 1.337, -0.7363, 1.337, -0.7363, 1.736, -0.3366, 1.736, 0.4925, 3.395, 0.4925, 2.995, 0.3002, 2.995, 0.3002, 3.395, 0.07795, 0.9221, -0.3217, 0.9221, -0.3217, 1.322, 0.07795, 1.322, 1.944, 0.9071, 1.944, 0.5075, 1.855, 0.5075, 1.855, 0.9071, 0.9071, -0.7363, 0.09289, -0.7363, 0.09289, 0.07795, 0.9071, 0.07795, 0.2852, 3.395, 0.2852, 2.995, 0.09289, 2.995, 0.09289, 3.395, 1.84, 0.9071, 1.84, 0.5075, 1.751, 0.5075, 1.751, 0.9071, 0.9071, 3.395, 0.9071, 2.995, 0.7148, 2.995, 0.7148, 3.395, 0.6998, 3.395, 0.6998, 2.995, 0.5075, 2.995, 0.5075, 3.395, 2.98, -2.824, 2.98, -3.224, 2.788, -3.224, 2.788, -2.824, 2.773, -2.824, 2.773, -3.224, 2.58, -3.224, 2.58, -2.824, 1.751, 3.757, 2.151, 3.757, 2.151, 3.72, 1.751, 3.72, 3.395, -2.824, 3.395, -3.224, 3.202, -3.224, 3.202, -2.824, 2.151, 0.9071, 2.151, 0.5075, 2.062, 0.5075, 2.062, 0.9071, 3.602, -2.602, 3.41, -2.602, 3.41, -2.41, 3.602, -2.41, 3.187, -2.824, 3.187, -3.224, 2.995, -3.224, 2.995, -2.824, 4.224, -0.7363, 4.031, -0.7363, 4.031, 0.9071, 4.224, 0.9071, 2.98, -2.41, 2.98, -2.809, 2.788, -2.809, 2.788, -2.41, 2.047, 0.9071, 2.047, 0.5075, 1.959, 0.5075, 1.959, 0.9071, 2.358, 0.4925, 2.358, 0.09289, 2.269, 0.09289, 2.269, 0.4925, 2.358, 3.757, 2.358, 3.72, 2.166, 3.72, 2.166, 3.757, 2.773, -2.41, 2.773, -2.809, 2.58, -2.809, 2.58, -2.41, 3.395, -2.41, 3.395, -2.809, 3.202, -2.809, 3.202, -2.41, 3.187, -2.41, 3.187, -2.809, 2.995, -2.809, 2.995, -2.41, 2.254, 0.4925, 2.254, 0.09289, 2.166, 0.09289, 2.166, 0.4925, -2.099, 0.4925, -2.099, 0.09289, -2.135, 0.09289, -2.135, 0.4925, 2.565, 0.4925, 2.565, 0.09289, 2.477, 0.09289, 2.477, 0.4925, 2.462, 0.4925, 2.462, 0.09289, 2.373, 0.09289, 2.373, 0.4925, -0.3366, 2.773, -0.3366, 2.373, -0.529, 2.373, -0.529, 2.773, -0.5439, 2.773, -0.5439, 2.373, -0.7363, 2.373, -0.7363, 2.773, 3.498, 2.58, 3.41, 2.58, 3.41, 4.224, 3.498, 4.224, 0.07795, 2.773, 0.07795, 2.373, -0.1144, 2.373, -0.1144, 2.773, -0.1293, 2.773, -0.1293, 2.373, -0.3217, 2.373, -0.3217, 2.773, -0.3366, 3.187, -0.3366, 2.788, -0.529, 2.788, -0.529, 3.187, -2.15, 0.09289, -2.187, 0.09289, -2.187, 0.4925, -2.15, 0.4925, -0.3366, 0.9221, -0.7363, 0.9221, -0.7363, 1.322, -0.3366, 1.322, 1.736, 0.5075, 1.337, 0.5075, 1.337, 0.9071, 1.736, 0.9071, 1.322, 0.5075, 0.9221, 0.5075, 0.9221, 0.9071, 1.322, 0.9071, -0.5439, 3.187, -0.5439, 2.788, -0.7363, 2.788, -0.7363, 3.187, -0.9585, 0.9071, -0.9585, 0.5075, -1.047, 0.5075, -1.047, 0.9071, 0.07795, 3.187, 0.07795, 2.788, -0.1144, 2.788, -0.1144, 3.187, -0.1293, 3.187, -0.1293, 2.788, -0.3217, 2.788, -0.3217, 3.187, 1.736, 0.09289, 1.337, 0.09289, 1.337, 0.4925, 1.736, 0.4925, 1.322, 0.09289, 0.9221, 0.09289, 0.9221, 0.4925, 1.322, 0.4925, 1.736, 3.809, 1.736, 3.617, 0.09289, 3.617, 0.09289, 3.809, 0.9071, 1.337, 0.5075, 1.337, 0.5075, 1.736, 0.9071, 1.736, 3.602, -2.809, 3.41, -2.809, 3.41, -2.617, 3.602, -2.617, 2.565, -1.166, 2.565, -1.565, 2.373, -1.565, 2.373, -1.166, -1.995, 0.09289, -2.032, 0.09289, -2.032, 0.4925, -1.995, 0.4925, 0.4925, 1.337, 0.09289, 1.337, 0.09289, 1.736, 0.4925, 1.736, 0.9071, 0.9221, 0.5075, 0.9221, 0.5075, 1.322, 0.9071, 1.322, 0.4925, 0.9221, 0.09289, 0.9221, 0.09289, 1.322, 0.4925, 1.322, 2.358, -1.166, 2.358, -1.565, 2.166, -1.565, 2.166, -1.166, -1.062, 0.9071, -1.062, 0.5075, -1.151, 0.5075, -1.151, 0.9071, -0.7512, 0.9071, -0.7512, 0.5075, -0.8399, 0.5075, -0.8399, 0.9071, 2.98, -1.166, 2.98, -1.565, 2.788, -1.565, 2.788, -1.166, 1.736, 1.337, 1.337, 1.337, 1.337, 1.736, 1.736, 1.736, 1.322, 1.337, 0.9221, 1.337, 0.9221, 1.736, 1.322, 1.736, 2.773, -1.565, 2.58, -1.565, 2.58, -1.166, 2.773, -1.166, 1.736, 0.9221, 1.337, 0.9221, 1.337, 1.322, 1.736, 1.322, 3.602, -3.016, 3.41, -3.016, 3.41, -2.824, 3.602, -2.824, 2.565, -0.7512, 2.565, -1.151, 2.373, -1.151, 2.373, -0.7512, 1.633, -2.809, 1.596, -2.809, 1.596, -2.617, 1.633, -2.617, 1.322, 0.9221, 0.9221, 0.9221, 0.9221, 1.322, 1.322, 1.322, 2.151, -1.98, 1.751, -1.98, 1.751, -1.58, 2.151, -1.58, 1.736, -1.98, 1.337, -1.98, 1.337, -1.58, 1.736, -1.58, 2.358, -0.7512, 2.358, -1.151, 2.166, -1.151, 2.166, -0.7512, -0.8549, 0.9071, -0.8549, 0.5075, -0.9436, 0.5075, -0.9436, 0.9071, -1.373, 0.9071, -1.373, 0.5075, -1.462, 0.5075, -1.462, 0.9071, 2.98, -0.7512, 2.98, -1.151, 2.788, -1.151, 2.788, -0.7512, 2.151, -2.395, 1.751, -2.395, 1.751, -1.995, 2.151, -1.995, 1.736, -2.395, 1.337, -2.395, 1.337, -1.995, 1.736, -1.995, 2.565, -2.809, 2.166, -2.809, 2.166, -2.41, 2.565, -2.41, 2.151, -2.809, 1.751, -2.809, 1.751, -2.41, 2.151, -2.41, 1.322, -3.016, 1.129, -3.016, 1.129, -2.824, 1.322, -2.824, 2.773, -0.7512, 2.773, -1.151, 2.58, -1.151, 2.58, -0.7512, -2.047, 0.09289, -2.084, 0.09289, -2.084, 0.4925, -2.047, 0.4925, 2.565, -3.224, 2.166, -3.224, 2.166, -2.824, 2.565, -2.824, 2.151, -3.224, 1.751, -3.224, 1.751, -2.824, 2.151, -2.824, 2.565, -0.3217, 2.166, -0.3217, 2.166, 0.07795, 2.565, 0.07795, 2.565, -1.995, 2.565, -2.395, 2.373, -2.395, 2.373, -1.995, -1.477, 0.9071, -1.477, 0.5075, -1.565, 0.5075, -1.565, 0.9071, -1.166, 0.9071, -1.166, 0.5075, -1.254, 0.5075, -1.254, 0.9071, 2.358, -1.995, 2.358, -2.395, 2.166, -2.395, 2.166, -1.995, 2.151, -0.3217, 1.751, -0.3217, 1.751, 0.07795, 2.151, 0.07795, 2.565, -0.7363, 2.166, -0.7363, 2.166, -0.3366, 2.565, -0.3366, 2.151, -0.7363, 1.751, -0.7363, 1.751, -0.3366, 2.151, -0.3366, -2.41, 2.788, -2.809, 2.788, -2.809, 3.187, -2.41, 3.187, 1.114, -3.016, 0.9221, -3.016, 0.9221, -2.824, 1.114, -2.824, 1.322, -3.224, 1.129, -3.224, 1.129, -3.031, 1.322, -3.031, -2.306, 0.09289, -2.343, 0.09289, -2.343, 0.4925, -2.306, 0.4925, -2.824, 2.788, -3.224, 2.788, -3.224, 3.187, -2.824, 3.187, -2.41, 2.373, -2.809, 2.373, -2.809, 2.773, -2.41, 2.773, -2.824, 2.373, -3.224, 2.373, -3.224, 2.773, -2.824, 2.773, 2.98, -1.995, 2.98, -2.395, 2.788, -2.395, 2.788, -1.995, -1.269, 0.9071, -1.269, 0.5075, -1.358, 0.5075, -1.358, 0.9071, 0.2852, 0.2852, 0.2852, 0.09289, 0.1965, 0.09289, 0.1965, 0.2852, 2.773, -1.995, 2.773, -2.395, 2.58, -2.395, 2.58, -1.995, -0.7512, 2.788, -1.151, 2.788, -1.151, 3.187, -0.7512, 3.187, -1.166, 2.788, -1.565, 2.788, -1.565, 3.187, -1.166, 3.187, -0.7512, 2.373, -1.151, 2.373, -1.151, 2.773, -0.7512, 2.773, -1.166, 2.373, -1.565, 2.373, -1.565, 2.773, -1.166, 2.773, 0.9221, -1.728, 0.9226, -1.741, 0.9297, -1.912, 0.9411, -1.98, 0.9526, -2.049, 0.9591, -2.068, 0.9896, -2.159, 1.039, -2.25, 1.1, -2.317, 1.169, -2.362, 1.244, -2.387, 1.322, -2.395, 1.322, -0.7512, 1.244, -0.7611, 1.169, -0.7933, 1.1, -0.8548, 1.039, -0.9559, 0.9897, -1.104, 0.9712, -1.201, 0.9527, -1.297, 0.9412, -1.407, 0.9298, -1.516, 0.9242, -1.669, 0.9241, -1.672, 2.596, 3.57, 2.597, 3.569, 2.617, 3.553, 2.619, 3.552, 2.642, 3.533, 2.68, 3.515, 2.718, 3.498, 2.819, 3.468, 2.942, 3.442, 3.083, 3.424, 3.236, 3.413, 3.395, 3.41, 3.395, 3.809, 3.236, 3.805, 3.083, 3.794, 2.942, 3.776, 2.819, 3.751, 2.718, 3.721, 2.656, 3.692, 2.642, 3.686, 2.623, 3.67, 2.619, 3.667, 2.598, 3.65, 2.596, 3.648, 2.581, 3.612, 2.58, 3.609, 2.584, 3.599, 2.585, 3.598, 0.9071, -3.224, 0.9071, -1.58, 0.8479, -1.608, 0.5568, -1.772, 0.3132, -1.905, 0.09289, -2.111, 0.09289, -2.693, 0.3135, -2.9, 0.5568, -3.033, 0.8479, -3.197, 1.114, -3.224, 0.9221, -3.224, 0.9221, -3.031, 1.114, -3.031, 1.736, -3.016, 1.544, -3.016, 1.544, -2.824, 1.736, -2.824, -2.358, 0.09289, -2.395, 0.09289, -2.395, 0.4925, -2.358, 0.4925, 2.565, 2.995, 2.166, 2.995, 2.166, 3.395, 2.565, 3.395, 2.151, 2.995, 1.751, 2.995, 1.751, 3.395, 2.151, 3.395, 2.565, 2.58, 2.166, 2.58, 2.166, 2.98, 2.565, 2.98, 2.565, -1.58, 2.565, -1.98, 2.373, -1.98, 2.373, -1.58, -0.9585, 0.4925, -0.9585, 0.09289, -1.047, 0.09289, -1.047, 0.4925, 0.1816, 0.2852, 0.1816, 0.09289, 0.09289, 0.09289, 0.09289, 0.2852, 2.358, -1.58, 2.358, -1.98, 2.166, -1.98, 2.166, -1.58, 2.151, 2.58, 1.751, 2.58, 1.751, 2.98, 2.151, 2.98, 3.395, 2.166, 2.995, 2.166, 2.995, 2.565, 3.395, 2.565, 2.98, 2.166, 2.58, 2.166, 2.58, 2.565, 2.98, 2.565, 3.395, 1.751, 2.995, 1.751, 2.995, 2.151, 3.395, 2.151, 1.529, -3.016, 1.337, -3.016, 1.337, -2.824, 1.529, -2.824, 2.98, -1.58, 2.98, -1.98, 2.788, -1.98, 2.788, -1.58, -2.202, 0.09289, -2.239, 0.09289, -2.239, 0.4925, -2.202, 0.4925, 2.98, 1.751, 2.58, 1.751, 2.58, 2.151, 2.98, 2.151, 3.395, 2.995, 2.995, 2.995, 2.995, 3.395, 3.395, 3.395, 2.98, 2.995, 2.58, 2.995, 2.58, 3.395, 2.98, 3.395, 2.773, -1.58, 2.773, -1.98, 2.58, -1.98, 2.58, -1.58, -1.062, 0.4925, -1.062, 0.09289, -1.151, 0.09289, -1.151, 0.4925, -0.7512, 0.4925, -0.7512, 0.09289, -0.8399, 0.09289, -0.8399, 0.4925, 2.151, 2.151, 2.151, 1.751, 1.959, 1.751, 1.959, 2.151, 3.395, 2.58, 2.995, 2.58, 2.995, 2.98, 3.395, 2.98, 2.98, 2.58, 2.58, 2.58, 2.58, 2.98, 2.98, 2.98, 3.809, -1.98, 3.41, -1.98, 3.41, -1.58, 3.809, -1.58, 3.395, -1.98, 2.995, -1.98, 2.995, -1.58, 3.395, -1.58, 1.736, -3.224, 1.544, -3.224, 1.544, -3.031, 1.736, -3.031, 1.944, 2.151, 1.944, 1.751, 1.751, 1.751, 1.751, 2.151, 1.581, -2.809, 1.544, -2.809, 1.544, -2.617, 1.581, -2.617, 3.809, -2.395, 3.41, -2.395, 3.41, -1.995, 3.809, -1.995, 3.395, -2.395, 2.995, -2.395, 2.995, -1.995, 3.395, -1.995, 1.736, 2.995, 1.337, 2.995, 1.337, 3.395, 1.736, 3.395, 2.565, 2.151, 2.565, 1.751, 2.373, 1.751, 2.373, 2.151, -0.8549, 0.4925, -0.8549, 0.09289, -0.9436, 0.09289, -0.9436, 0.4925, -1.373, 0.4925, -1.373, 0.09289, -1.462, 0.09289, -1.462, 0.4925, 2.358, 2.151, 2.358, 1.751, 2.166, 1.751, 2.166, 2.151, 1.322, 2.995, 0.9221, 2.995, 0.9221, 3.395, 1.322, 3.395, 1.736, 2.58, 1.337, 2.58, 1.337, 2.98, 1.736, 2.98, 1.322, 2.58, 0.9221, 2.58, 0.9221, 2.98, 1.322, 2.98, 3.395, 1.337, 2.995, 1.337, 2.995, 1.736, 3.395, 1.736, 1.529, -3.224, 1.337, -3.224, 1.337, -3.031, 1.529, -3.031, 2.151, 2.565, 2.151, 2.166, 1.959, 2.166, 1.959, 2.565, -2.254, 0.09289, -2.291, 0.09289, -2.291, 0.4925, -2.254, 0.4925, 2.98, 1.337, 2.58, 1.337, 2.58, 1.736, 2.98, 1.736, 3.395, 0.9221, 2.995, 0.9221, 2.995, 1.322, 3.395, 1.322, 2.98, 0.9221, 2.58, 0.9221, 2.58, 1.322, 2.98, 1.322, 1.944, 2.565, 1.944, 2.166, 1.751, 2.166, 1.751, 2.565, -1.477, 0.4925, -1.477, 0.09289, -1.565, 0.09289, -1.565, 0.4925, -1.166, 0.4925, -1.166, 0.09289, -1.254, 0.09289, -1.254, 0.4925, 2.565, 2.565, 2.565, 2.166, 2.373, 2.166, 2.373, 2.565, -1.58, 2.788, -1.98, 2.788, -1.98, 3.187, -1.58, 3.187, -1.995, 2.788, -2.395, 2.788, -2.395, 3.187, -1.995, 3.187, 2.358, 2.166, 2.166, 2.166, 2.166, 2.565, 2.358, 2.565, -1.58, 2.373, -1.98, 2.373, -1.98, 2.773, -1.58, 2.773, 2.151, 1.322, 2.151, 0.9221, 1.959, 0.9221, 1.959, 1.322, 1.944, 1.322, 1.944, 0.9221, 1.751, 0.9221, 1.751, 1.322, 1.736, -2.809, 1.699, -2.809, 1.699, -2.617, 1.736, -2.617, -1.995, 2.373, -2.395, 2.373, -2.395, 2.773, -1.995, 2.773, 0.9071, -1.151, 0.5075, -1.151, 0.5075, -0.7512, 0.9071, -0.7512, 0.4925, -1.151, 0.09289, -1.151, 0.09289, -0.7512, 0.4925, -0.7512, 2.565, 1.322, 2.565, 0.9221, 2.373, 0.9221, 2.373, 1.322, -1.269, 0.4925, -1.269, 0.09289, -1.358, 0.09289, -1.358, 0.4925, -1.788, 1.736, -1.788, 1.337, -1.876, 1.337, -1.876, 1.736, 2.358, 1.322, 2.358, 0.9221, 2.166, 0.9221, 2.166, 1.322, 0.9071, -1.565, 0.5075, -1.565, 0.5075, -1.166, 0.9071, -1.166, 0.4925, -1.565, 0.09289, -1.565, 0.09289, -1.166, 0.4925, -1.166, 0.07795, 3.809, 0.07795, 3.617, -1.565, 3.617, -1.565, 3.809, 0.07795, 0.5075, -0.3217, 0.5075, -0.3217, 0.9071, 0.07795, 0.9071, -1.684, 0.4925, -1.684, 0.09289, -1.721, 0.09289, -1.721, 0.4925, -1.736, 0.4925, -1.736, 0.09289, -1.773, 0.09289, -1.773, 0.4925, -1.58, 0.4925, -1.58, 0.09289, -1.617, 0.09289, -1.617, 0.4925, -1.891, 1.736, -1.891, 1.337, -1.98, 1.337, -1.98, 1.736, -1.58, 1.736, -1.58, 1.337, -1.669, 1.337, -1.669, 1.736, -1.632, 0.4925, -1.632, 0.09289, -1.669, 0.09289, -1.669, 0.4925, -1.891, 0.4925, -1.891, 0.09289, -1.928, 0.09289, -1.928, 0.4925, -1.943, 0.4925, -1.943, 0.09289, -1.98, 0.09289, -1.98, 0.4925, -1.788, 0.4925, -1.788, 0.09289, -1.825, 0.09289, -1.825, 0.4925, 1.684, -2.617, 1.684, -2.809, 1.648, -2.809, 1.648, -2.617, -1.839, 0.4925, -1.839, 0.09289, -1.876, 0.09289, -1.876, 0.4925, 4.224, -2.395, 4.031, -2.395, 4.031, -0.7512, 4.224, -0.7512, -2.099, 0.9071, -2.099, 0.5075, -2.135, 0.5075, -2.135, 0.9071, -1.684, 1.736, -1.684, 1.337, -1.773, 1.337, -1.773, 1.736, -2.15, 0.9071, -2.15, 0.5075, -2.187, 0.5075, -2.187, 0.9071, -1.995, 0.9071, -1.995, 0.5075, -2.032, 0.5075, -2.032, 0.9071, 1.751, 3.654, 2.565, 3.654, 2.565, 3.617, 1.751, 3.617, 2.151, 1.736, 2.151, 1.337, 1.959, 1.337, 1.959, 1.736, 1.944, 1.736, 1.944, 1.337, 1.751, 1.337, 1.751, 1.736, -2.047, 0.9071, -2.047, 0.5075, -2.084, 0.5075, -2.084, 0.9071, -2.202, 1.736, -2.202, 1.337, -2.291, 1.337, -2.291, 1.736, -2.306, 0.9071, -2.306, 0.5075, -2.343, 0.5075, -2.343, 0.9071, -2.358, 0.9071, -2.358, 0.5075, -2.395, 0.5075, -2.395, 0.9071, -2.202, 0.9071, -2.202, 0.5075, -2.239, 0.5075, -2.239, 0.9071, 4.12, 0.9221, 4.031, 0.9221, 4.031, 2.565, 4.12, 2.565, 2.565, 1.736, 2.565, 1.337, 2.373, 1.337, 2.373, 1.736, -2.254, 0.9071, -2.254, 0.5075, -2.291, 0.5075, -2.291, 0.9071, -1.684, 0.9071, -1.684, 0.5075, -1.721, 0.5075, -1.721, 0.9071, -0.7363, 3.395, 0.07795, 3.395, 0.07795, 3.306, -0.7363, 3.306, 3.706, 3.395, 3.706, 2.58, 3.617, 2.58, 3.617, 3.395, -1.736, 0.9071, -1.736, 0.5075, -1.773, 0.5075, -1.773, 0.9071, -1.58, 0.9071, -1.58, 0.5075, -1.617, 0.5075, -1.617, 0.9071, -1.632, 0.9071, -1.632, 0.5075, -1.669, 0.5075, -1.669, 0.9071, -1.891, 0.9071, -1.891, 0.5075, -1.928, 0.5075, -1.928, 0.9071, -1.943, 0.9071, -1.943, 0.5075, -1.98, 0.5075, -1.98, 0.9071, -1.788, 0.9071, -1.788, 0.5075, -1.825, 0.5075, -1.825, 0.9071, -2.306, 1.736, -2.306, 1.337, -2.395, 1.337, -2.395, 1.736, -1.839, 0.9071, -1.839, 0.5075, -1.876, 0.5075, -1.876, 0.9071, -2.928, 0.4925, -2.928, 0.09289, -2.965, 0.09289, -2.965, 0.4925, 1.425, -2.809, 1.388, -2.809, 1.388, -2.617, 1.425, -2.617, 1.374, -2.809, 1.337, -2.809, 1.337, -2.617, 1.374, -2.617, 1.529, -2.809, 1.492, -2.809, 1.492, -2.617, 1.529, -2.617, 1.477, -2.809, 1.44, -2.809, 1.44, -2.617, 1.477, -2.617, 0.3889, 0.3002, 0.352, 0.3002, 0.352, 0.4925, 0.3889, 0.4925, -3.224, 1.944, 0.07795, 1.944, 0.07795, 1.751, -3.224, 1.751, 0.3371, 0.3002, 0.3002, 0.3002, 0.3002, 0.4925, 0.3371, 0.4925, 0.4925, 0.3002, 0.4556, 0.3002, 0.4556, 0.4925, 0.4925, 0.4925, 0.4407, 0.3002, 0.4038, 0.3002, 0.4038, 0.4925, 0.4407, 0.4925, 0.1816, 0.3002, 0.1447, 0.3002, 0.1447, 0.4925, 0.1816, 0.4925, 0.1298, 0.3002, 0.09289, 0.3002, 0.09289, 0.4925, 0.1298, 0.4925, 3.654, -3.016, 3.617, -3.016, 3.617, -2.928, 3.654, -2.928, 2.358, 1.736, 2.358, 1.337, 2.166, 1.337, 2.166, 1.736, -1.58, 3.809, -1.58, 3.617, -3.224, 3.617, -3.224, 3.809, -2.98, 0.4925, -2.98, 0.09289, -3.016, 0.09289, -3.016, 0.4925, 0.2852, 0.4925, 0.2852, 0.3002, 0.2484, 0.3002, 0.2484, 0.4925, -2.824, 0.4925, -2.824, 0.09289, -2.861, 0.09289, -2.861, 0.4925, 1.322, 2.151, 1.322, 1.751, 1.129, 1.751, 1.129, 2.151, -2.876, 0.4925, -2.876, 0.09289, -2.913, 0.09289, -2.913, 0.4925, 1.114, 2.151, 1.114, 1.751, 0.9221, 1.751, 0.9221, 2.151, 1.736, 2.151, 1.736, 1.751, 1.544, 1.751, 1.544, 2.151, -3.135, 0.4925, -3.135, 0.09289, -3.172, 0.09289, -3.172, 0.4925, -3.187, 0.4925, -3.187, 0.09289, -3.224, 0.09289, -3.224, 0.4925, -3.031, 0.4925, -3.031, 0.09289, -3.068, 0.09289, -3.068, 0.4925, 1.529, 2.151, 1.529, 1.751, 1.337, 1.751, 1.337, 2.151, 3.861, -2.41, 3.861, -3.224, 3.824, -3.224, 3.824, -2.41, -3.083, 0.4925, -3.083, 0.09289, -3.12, 0.09289, -3.12, 0.4925, -2.513, 0.4925, -2.513, 0.09289, -2.55, 0.09289, -2.55, 0.4925, -2.565, 0.4925, -2.565, 0.09289, -2.602, 0.09289, -2.602, 0.4925, -2.41, 0.4925, -2.41, 0.09289, -2.446, 0.09289, -2.446, 0.4925, -2.461, 0.4925, -2.461, 0.09289, -2.498, 0.09289, -2.498, 0.4925, -2.72, 0.4925, -2.72, 0.09289, -2.757, 0.09289, -2.757, 0.4925, -2.772, 0.4925, -2.772, 0.09289, -2.809, 0.09289, -2.809, 0.4925, -2.617, 0.4925, -2.617, 0.09289, -2.654, 0.09289, -2.654, 0.4925, -2.669, 0.4925, -2.669, 0.09289, -2.706, 0.09289, -2.706, 0.4925, -2.928, 0.9071, -2.928, 0.5075, -2.965, 0.5075, -2.965, 0.9071, -2.98, 0.9071, -2.98, 0.5075, -3.016, 0.5075, -3.016, 0.9071, 1.751, 3.706, 2.565, 3.706, 2.565, 3.669, 1.751, 3.669, 1.322, 2.565, 1.322, 2.166, 1.129, 2.166, 1.129, 2.565, 4.016, 0.9221, 3.824, 0.9221, 3.824, 2.565, 4.016, 2.565, -2.824, 0.9071, -2.824, 0.5075, -2.861, 0.5075, -2.861, 0.9071, 0.2334, 0.4925, 0.2334, 0.3002, 0.1965, 0.3002, 0.1965, 0.4925, -2.876, 0.9071, -2.876, 0.5075, -2.913, 0.5075, -2.913, 0.9071, -1.995, 1.736, -1.995, 1.337, -2.084, 1.337, -2.084, 1.736, -3.135, 0.9071, -3.135, 0.5075, -3.172, 0.5075, -3.172, 0.9071, 1.114, 2.565, 1.114, 2.166, 0.9221, 2.166, 0.9221, 2.565, 1.736, 2.565, 1.736, 2.166, 1.544, 2.166, 1.544, 2.565, -3.187, 0.9071, -3.187, 0.5075, -3.224, 0.5075, -3.224, 0.9071, -3.031, 0.9071, -3.031, 0.5075, -3.068, 0.5075, -3.068, 0.9071, -3.083, 0.9071, -3.083, 0.5075, -3.12, 0.5075, -3.12, 0.9071, -2.099, 1.736, -2.099, 1.337, -2.187, 1.337, -2.187, 1.736, 1.529, 2.565, 1.529, 2.166, 1.337, 2.166, 1.337, 2.565, -1.58, 2.358, -1.58, 1.959, -3.224, 1.959, -3.224, 2.358, 0.4925, 2.151, 0.4925, 1.751, 0.3002, 1.751, 0.3002, 2.151, -1.788, 1.322, -1.788, 0.9221, -1.876, 0.9221, -1.876, 1.322, -1.891, 1.322, -1.891, 0.9221, -1.98, 0.9221, -1.98, 1.322, -1.58, 1.322, -1.58, 0.9221, -1.669, 0.9221, -1.669, 1.322, -2.513, 0.9071, -2.513, 0.5075, -2.55, 0.5075, -2.55, 0.9071, -1.684, 1.322, -1.684, 0.9221, -1.773, 0.9221, -1.773, 1.322, 0.2852, 2.151, 0.2852, 1.751, 0.09289, 1.751, 0.09289, 2.151, 0.9071, 2.151, 0.9071, 1.751, 0.7148, 1.751, 0.7148, 2.151, 0.6998, 2.151, 0.6998, 1.751, 0.5075, 1.751, 0.5075, 2.151, -2.202, 1.322, -2.202, 0.9221, -2.291, 0.9221, -2.291, 1.322, -2.306, 1.322, -2.306, 0.9221, -2.395, 0.9221, -2.395, 1.322, 1.322, -2.602, 1.129, -2.602, 1.129, -2.41, 1.322, -2.41, 1.114, -2.602, 0.9221, -2.602, 0.9221, -2.41, 1.114, -2.41, 0.4925, 2.565, 0.4925, 2.166, 0.3002, 2.166, 0.3002, 2.565, 1.322, -2.809, 1.129, -2.809, 1.129, -2.617, 1.322, -2.617, 0.2852, 2.166, 0.09289, 2.166, 0.09289, 2.565, 0.2852, 2.565, 0.9071, 2.166, 0.7148, 2.166, 0.7148, 2.565, 0.9071, 2.565, 1.114, -2.809, 0.9221, -2.809, 0.9221, -2.617, 1.114, -2.617, 0.6998, 2.565, 0.6998, 2.166, 0.5075, 2.166, 0.5075, 2.565, 1.736, -1.166, 1.736, -1.565, 1.544, -1.565, 1.544, -1.166, 1.736, -2.602, 1.544, -2.602, 1.544, -2.41, 1.736, -2.41, 1.529, -2.602, 1.337, -2.602, 1.337, -2.41, 1.529, -2.41, 1.529, -1.166, 1.529, -1.565, 1.337, -1.565, 1.337, -1.166, 0.3889, 0.09289, 0.352, 0.09289, 0.352, 0.2852, 0.3889, 0.2852, 2.151, -1.166, 2.151, -1.565, 1.959, -1.565, 1.959, -1.166, 4.016, -0.7363, 3.824, -0.7363, 3.824, 0.9071, 4.016, 0.9071, -0.3366, 0.5075, -0.7363, 0.5075, -0.7363, 0.9071, -0.3366, 0.9071, 1.944, -1.166, 1.944, -1.565, 1.751, -1.565, 1.751, -1.166, 1.736, -0.7512, 1.736, -1.151, 1.544, -1.151, 1.544, -0.7512, -1.995, 1.322, -1.995, 0.9221, -2.084, 0.9221, -2.084, 1.322, -2.099, 1.322, -2.099, 0.9221, -2.187, 0.9221, -2.187, 1.322, 1.529, -0.7512, 1.529, -1.151, 1.337, -1.151, 1.337, -0.7512, 2.151, -0.7512, 2.151, -1.151, 1.959, -1.151, 1.959, -0.7512, 1.944, -0.7512, 1.944, -1.151, 1.751, -1.151, 1.751, -0.7512, 1.322, -0.3366, 1.322, -0.7363, 1.129, -0.7363, 1.129, -0.3366, 0.3371, 0.09289, 0.3002, 0.09289, 0.3002, 0.2852, 0.3371, 0.2852, 1.114, -0.3366, 1.114, -0.7363, 0.9221, -0.7363, 0.9221, -0.3366, 1.736, -0.3366, 1.736, -0.7363, 1.544, -0.7363, 1.544, -0.3366, 0.07795, 2.358, 0.07795, 1.959, -1.565, 1.959, -1.565, 2.358, 4.016, -2.395, 3.824, -2.395, 3.824, -0.7512, 4.016, -0.7512, 2.565, 3.602, 2.565, 3.41, 0.9221, 3.41, 0.9221, 3.602, 3.809, 0.9221, 3.617, 0.9221, 3.617, 2.565, 3.809, 2.565, 0.9071, 3.602, 0.9071, 3.41, -0.7363, 3.41, -0.7363, 3.602, 3.602, 2.58, 3.565, 2.58, 3.565, 4.224, 3.602, 4.224, -1.58, 4.016, -1.58, 3.824, -3.224, 3.824, -3.224, 4.016, 2.98, -0.7363, 2.58, -0.7363, 2.58, 0.9071, 2.98, 0.9071, 0.07795, 3.913, 0.07795, 3.824, -1.565, 3.824, -1.565, 3.913, 3.809, -0.7363, 3.617, -0.7363, 3.617, 0.9071, 3.809, 0.9071, -0.7512, 3.602, -0.7512, 3.41, -2.395, 3.41, -2.395, 3.602, 3.602, 0.9221, 3.41, 0.9221, 3.41, 2.565, 3.602, 2.565, -0.7512, 3.395, -0.7512, 3.202, -2.395, 3.202, -2.395, 3.395, 3.602, -0.7363, 3.41, -0.7363, 3.41, 0.9071, 3.602, 0.9071, 1.736, 3.861, 1.736, 3.824, 0.09289, 3.824, 0.09289, 3.861, 0.6998, 0.9071, 0.6998, 0.5075, 0.6111, 0.5075, 0.6111, 0.9071, 1.529, -0.3366, 1.529, -0.7363, 1.337, -0.7363, 1.337, -0.3366, 1.322, 0.07795, 1.322, -0.3217, 1.129, -0.3217, 1.129, 0.07795, -2.565, 0.9071, -2.565, 0.5075, -2.602, 0.5075, -2.602, 0.9071, 0.5962, 0.9071, 0.5962, 0.5075, 0.5075, 0.5075, 0.5075, 0.9071, 1.114, 0.07795, 1.114, -0.3217, 0.9221, -0.3217, 0.9221, 0.07795, 1.736, 0.07795, 1.736, -0.3217, 1.544, -0.3217, 1.544, 0.07795, -2.41, 0.9071, -2.41, 0.5075, -2.446, 0.5075, -2.446, 0.9071, -2.461, 0.9071, -2.461, 0.5075, -2.498, 0.5075, -2.498, 0.9071, -2.72, 0.9071, -2.72, 0.5075, -2.757, 0.5075, -2.757, 0.9071, -2.772, 0.9071, -2.772, 0.5075, -2.809, 0.5075, -2.809, 0.9071, -2.617, 0.9071, -2.617, 0.5075, -2.654, 0.5075, -2.654, 0.9071, -2.669, 0.9071, -2.669, 0.5075, -2.706, 0.5075, -2.706, 0.9071, 2.047, 0.4925, 2.047, 0.09289, 2.01, 0.09289, 2.01, 0.4925, 4.224, 0.9221, 4.135, 0.9221, 4.135, 2.565, 4.224, 2.565, -0.7363, 3.291, 0.07795, 3.291, 0.07795, 3.202, -0.7363, 3.202, 0.9071, 0.9071, 0.9071, 0.5075, 0.8184, 0.5075, 0.8184, 0.9071, 0.8035, 0.9071, 0.8035, 0.5075, 0.7148, 0.5075, 0.7148, 0.9071, 1.995, 0.4925, 1.995, 0.09289, 1.959, 0.09289, 1.959, 0.4925, 0.2852, 0.9071, 0.2852, 0.5075, 0.1965, 0.5075, 0.1965, 0.9071, 2.151, 0.4925, 2.151, 0.09289, 2.114, 0.09289, 2.114, 0.4925, 1.529, 0.07795, 1.529, -0.3217, 1.337, -0.3217, 1.337, 0.07795, 0.1816, 0.9071, 0.1816, 0.5075, 0.09289, 0.5075, 0.09289, 0.9071, 0.4925, 0.9071, 0.4925, 0.5075, 0.4038, 0.5075, 0.4038, 0.9071, 0.3889, 0.9071, 0.3889, 0.5075, 0.3002, 0.5075, 0.3002, 0.9071, 0.6998, 0.4925, 0.6998, 0.09289, 0.6111, 0.09289, 0.6111, 0.4925, 2.099, 0.4925, 2.099, 0.09289, 2.062, 0.09289, 2.062, 0.4925, 3.809, 3.395, 3.809, 2.58, 3.72, 2.58, 3.72, 3.395, 0.07795, 0.09289, -0.3217, 0.09289, -0.3217, 0.4925, 0.07795, 0.4925, -1.166, 0.9221, -1.358, 0.9221, -1.358, 1.322, -1.166, 1.322, -2.41, 3.602, -2.41, 3.202, -3.224, 3.202, -3.224, 3.602, -1.373, 1.322, -1.373, 0.9221, -1.565, 0.9221, -1.565, 1.322, -0.7512, 1.322, -0.7512, 0.9221, -0.9436, 0.9221, -0.9436, 1.322, -0.9585, 1.322, -0.9585, 0.9221, -1.151, 0.9221, -1.151, 1.322, 0.5962, 0.4925, 0.5962, 0.09289, 0.5075, 0.09289, 0.5075, 0.4925, -0.3366, 0.09289, -0.7363, 0.09289, -0.7363, 0.4925, -0.3366, 0.4925, -2.41, 1.337, -2.809, 1.337, -2.809, 1.736, -2.41, 1.736, 3.395, 0.07795, 3.395, -0.7363, 2.995, -0.7363, 2.995, 0.07795, 3.809, -1.565, 2.995, -1.565, 2.995, -0.7512, 3.809, -0.7512, -1.166, 1.736, -1.166, 1.337, -1.358, 1.337, -1.358, 1.736, -2.824, 1.337, -3.224, 1.337, -3.224, 1.736, -2.824, 1.736, 3.395, 3.861, 3.395, 3.824, 1.751, 3.824, 1.751, 3.861, -1.373, 1.736, -1.373, 1.337, -1.565, 1.337, -1.565, 1.736, -0.7512, 1.736, -0.7512, 1.337, -0.9436, 1.337, -0.9436, 1.736, 0.9071, 0.4925, 0.9071, 0.09289, 0.8184, 0.09289, 0.8184, 0.4925, 1.84, 0.4925, 1.84, 0.09289, 1.803, 0.09289, 1.803, 0.4925, -0.9585, 1.736, -0.9585, 1.337, -1.151, 1.337, -1.151, 1.736, -2.824, 1.322, -2.824, 0.9221, -3.016, 0.9221, -3.016, 1.322, 0.8035, 0.4925, 0.8035, 0.09289, 0.7148, 0.09289, 0.7148, 0.4925, 3.41, -3.031, 3.809, -3.031, 3.809, -3.12, 3.41, -3.12, -3.031, 1.322, -3.031, 0.9221, -3.224, 0.9221, -3.224, 1.322, -2.41, 1.322, -2.41, 0.9221, -2.602, 0.9221, -2.602, 1.322, 1.788, 0.4925, 1.788, 0.09289, 1.751, 0.09289, 1.751, 0.4925, 3.41, -3.135, 3.809, -3.135, 3.809, -3.224, 3.41, -3.224, 0.4925, 0.2852, 0.4925, 0.09289, 0.4038, 0.09289, 0.4038, 0.2852, -2.617, 1.322, -2.617, 0.9221, -2.809, 0.9221, -2.809, 1.322, 3.55, 2.58, 3.513, 2.58, 3.513, 4.224, 3.55, 4.224, 0.1437, 0.2696, 0.165, 0.854, 0.0693, 0.8746, 0.03673, 0.4211, 0.3981, 0.2773, 0.4072, 0.7565, 0.283, 0.775, 0.286, 0.3003, 0.2701, 0.3139, 0.274, 0.8172, 0.1743, 0.8204, 0.1575, 0.2814, 0.5703, 0.3139, 0.5929, 0.8049, 0.4191, 0.7893, 0.4177, 0.2948, 0.7139, 0.3392, 0.7222, 0.7963, 0.5989, 0.795, 0.5959, 0.32, 0.8114, 0.3794, 0.8338, 0.8659, 0.7299, 0.8072, 0.724, 0.3207, 0.9099, 0.5104, 0.9277, 0.8974, 0.8473, 0.8704, 0.8325, 0.4152, -3.147, -0.3723, -3.224, -0.6147, -3.216, -2.531, -3.127, -2.788, -3.024, -3.024, -2.606, -3.18, -2.274, -3.224, -1.912, -3.173, -1.519, -3.146, -1.11, -3.113, -0.7011, -3.043, -0.308, -2.958, 0.05434, -2.8, 0.07795, -2.784, 0.07795, -0.3614, 0.05434, -0.3459, -0.308, -0.1879, -0.7011, -0.103, -1.11, -0.0322, -1.519, 2.1e-05, -1.912, 0.02712, -2.274, 0.07795, -2.611, 0.02853, -3.075, -0.1836, 0.4072, 0.7565, 0.4157, 0.9768, 0.2747, 1.087, 0.283, 0.775, 0.165, 0.854, 0.1634, 1.147, 0.06345, 1.213, 0.0693, 0.8746, 0.9442, 0.8583, 0.9424, 0.9369, 0.9357, 1.1, 0.9277, 0.8974, 0.7299, 0.8072, 0.7323, 0.8995, 0.7246, 0.8915, 0.7222, 0.7963, 0.5989, 0.795, 0.6017, 0.9002, 0.5925, 0.9008, 0.5929, 0.8049, 0.5862, 0.2867, 0.5959, 0.32, 0.5703, 0.3139, 0.5698, 0.2865, 0.7196, 0.3227, 0.724, 0.3207, 0.7139, 0.3392, 0.7104, 0.3175, 0.9228, 0.4501, 0.9216, 0.4952, 0.9099, 0.5104, 0.9036, 0.4517, 0.1444, 0.2312, 0.1437, 0.2696, 0.03673, 0.4211, 0.03525, 0.2658, 0.4063, 0.2717, 0.3981, 0.2773, 0.286, 0.3003, 0.2823, 0.2703, 0.1547, 0.2171, 0.1575, 0.2814, 0.1437, 0.2696, 0.1444, 0.2312, 0.1743, 0.8204, 0.1725, 1.142, 0.1634, 1.147, 0.165, 0.854, 0.4095, 0.2696, 0.4177, 0.2948, 0.3981, 0.2773, 0.4063, 0.2717, 0.4191, 0.7893, 0.4262, 0.9723, 0.4157, 0.9768, 0.4072, 0.7565, 0.8319, 0.3823, 0.8325, 0.4152, 0.8114, 0.3794, 0.8116, 0.3464, 0.8473, 0.8704, 0.8514, 1.021, 0.8372, 1.007, 0.8338, 0.8659, 0.03525, 0.2658, 0.03673, 0.4211, -0.02309, 0.5686, -0.02763, 0.5354, 0.0693, 0.8746, 0.06345, 1.213, 0.03889, 0.9865, 0.03336, 0.8716, 0.03673, 0.4211, 0.0693, 0.8746, 0.03336, 0.8716, -0.02309, 0.5686, 0.8325, 0.4152, 0.8473, 0.8704, 0.8338, 0.8659, 0.8114, 0.3794, 0.4177, 0.2948, 0.4191, 0.7893, 0.4072, 0.7565, 0.3981, 0.2773, 0.1575, 0.2814, 0.1743, 0.8204, 0.165, 0.854, 0.1437, 0.2696, 0.5959, 0.32, 0.5989, 0.795, 0.5929, 0.8049, 0.5703, 0.3139, 0.724, 0.3207, 0.7299, 0.8072, 0.7222, 0.7963, 0.7139, 0.3392, 0.9216, 0.4952, 0.9442, 0.8583, 0.9277, 0.8974, 0.9099, 0.5104, 0.274, 0.8172, 0.2683, 1.09, 0.1725, 1.142, 0.1743, 0.8204, 0.2751, 0.2801, 0.2701, 0.3139, 0.1575, 0.2814, 0.1547, 0.2171, 0.2823, 0.2703, 0.286, 0.3003, 0.2701, 0.3139, 0.2751, 0.2801, 0.283, 0.775, 0.2747, 1.087, 0.2683, 1.09, 0.274, 0.8172, 0.286, 0.3003, 0.283, 0.775, 0.274, 0.8172, 0.2701, 0.3139, 0.5929, 0.8049, 0.5925, 0.9008, 0.4262, 0.9723, 0.4191, 0.7893, 0.5698, 0.2865, 0.5703, 0.3139, 0.4177, 0.2948, 0.4095, 0.2696, 0.7104, 0.3175, 0.7139, 0.3392, 0.5959, 0.32, 0.5862, 0.2867, 0.7222, 0.7963, 0.7246, 0.8915, 0.6017, 0.9002, 0.5989, 0.795, 0.8116, 0.3464, 0.8114, 0.3794, 0.724, 0.3207, 0.7196, 0.3227, 0.8338, 0.8659, 0.8372, 1.007, 0.7323, 0.8995, 0.7299, 0.8072, 0.9277, 0.8974, 0.9357, 1.1, 0.8514, 1.021, 0.8473, 0.8704, 0.9036, 0.4517, 0.9099, 0.5104, 0.8325, 0.4152, 0.8319, 0.3823])
me_sphere.materials.append(mat_svart)
me_sphere.materials.append(mat_hud)
me_sphere.materials.append(mat_t_nder)
me_sphere.materials.append(mat_svart_none)
me_sphere.materials.append(mat_teeth)
me_sphere.use_remesh_preserve_volume = False
me_sphere.use_remesh_preserve_attributes = False
me_sphere.use_mirror_vertex_groups = False
me_sphere.update()

# ---- objects
ob_lamp_001 = bpy.data.objects.new('Lamp.001', light_lamp_001)
ob_shard = bpy.data.objects.new('shard', me_cone)
ob_mask = bpy.data.objects.new('mask', me_sphere)
ob_lamp = bpy.data.objects.new('Lamp', light_lamp)
ob_camera = bpy.data.objects.new('Camera', cam_camera)

# ---- transforms, parenting, visibility, modifiers, constraints
ob_lamp_001.location = (-3.979, -0.5128, 0.783)
ob_lamp_001.rotation_euler = (0.6503, 0.05522, 1.866)
ob_lamp_001.lock_rotations_4d = False
ob_lamp_001.empty_display_type = 'ARROWS'
ob_lamp_001.color = (0.0, 0.0, 0.0, 0.0)
ob_lamp_001.lineart.crease_threshold = 0.0
ob_shard.location = (-1.679, 0.04428, 0.05077)
ob_shard.rotation_euler = (-1.643, 0.5161, -3.177)
ob_shard.scale = (0.2749, 0.2749, 0.2749)
ob_shard.lineart.crease_threshold = 0.0
ob_mask.location = (0.0, 0.0, 0.0)
ob_mask.lineart.crease_threshold = 0.0
ob_lamp.location = (0.07459, 1.102, 1.022)
ob_lamp.rotation_euler = (0.6503, 0.05522, 1.866)
ob_lamp.lock_rotations_4d = False
ob_lamp.empty_display_type = 'ARROWS'
ob_lamp.color = (0.0, 0.0, 0.0, 0.0)
ob_lamp.lineart.crease_threshold = 0.0
ob_camera.location = (5.469, 6.254, 3.745)
ob_camera.rotation_euler = (1.109, 0.01082, 2.386)
ob_camera.lock_rotations_4d = False
ob_camera.empty_display_type = 'ARROWS'
ob_camera.color = (0.0, 0.0, 0.0, 0.0)
ob_camera.display_type = 'WIRE'
ob_camera.lineart.crease_threshold = 0.0

# ---- collection membership
col_collection_1.objects.link(ob_lamp_001)
col_collection_1.objects.link(ob_shard)
col_collection_1.objects.link(ob_mask)
col_collection_1.objects.link(ob_lamp)
col_collection_1.objects.link(ob_camera)

# ---- scene / render settings (as saved in the file)
scene.camera = ob_camera
scene.frame_start = 1; scene.frame_end = 250; scene.frame_set(1)
scene.render.engine = 'BLENDER_EEVEE_NEXT'
scene.render.resolution_percentage = 50
scene.render.dither_intensity = 0.0
scene.cycles.use_denoising = False
scene.cycles.samples = 10
scene.cycles.sampling_pattern = 'TABULATED_SOBOL'
scene.cycles.light_sampling_threshold = 0.0
scene.cycles.use_adaptive_sampling = False
scene.cycles.use_light_tree = False
scene.cycles.blur_glossy = 0.0
scene.cycles.volume_bounces = 1
scene.cycles.pixel_filter_type = 'GAUSSIAN'
scene.cycles.sample_clamp_indirect = 0.0
scene.view_settings.view_transform = 'Standard'
bpy.context.view_layer.update()
